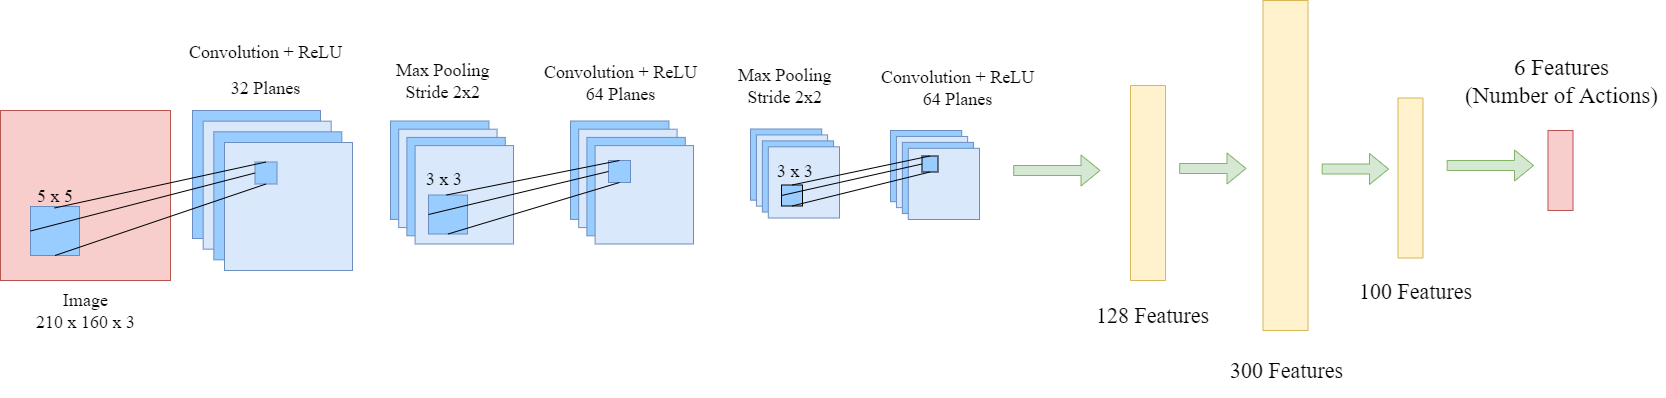

The diagram above was exported from draw.io. Its source (the exported page's mxGraphModel, read from the mxfile embedded in the PNG):
<mxGraphModel dx="1536" dy="322" grid="0" gridSize="10" guides="1" tooltips="1" connect="1" arrows="1" fold="1" page="0" pageScale="1" pageWidth="850" pageHeight="1100" background="#ffffff" math="0" shadow="0">
  <root>
    <mxCell id="0" />
    <mxCell id="1" parent="0" />
    <mxCell id="KYI21JEKyenXUrsPg_ay-1" value="" style="whiteSpace=wrap;html=1;aspect=fixed;fillColor=#f8cecc;strokeColor=#b85450;" vertex="1" parent="1">
      <mxGeometry x="50" y="110" width="170" height="170" as="geometry" />
    </mxCell>
    <mxCell id="KYI21JEKyenXUrsPg_ay-2" value="&lt;h2&gt;&lt;span style=&quot;font-weight: normal&quot;&gt;&lt;font face=&quot;Times New Roman&quot;&gt;Image&lt;br&gt;&lt;/font&gt;&lt;font face=&quot;Times New Roman&quot;&gt;210 x 160 x 3&lt;/font&gt;&lt;/span&gt;&lt;/h2&gt;" style="text;html=1;resizable=0;autosize=1;align=center;verticalAlign=middle;points=[];fillColor=none;strokeColor=none;rounded=0;" vertex="1" parent="1">
      <mxGeometry x="80" y="280" width="110" height="60" as="geometry" />
    </mxCell>
    <mxCell id="KYI21JEKyenXUrsPg_ay-12" value="" style="group" vertex="1" connectable="0" parent="1">
      <mxGeometry x="260" y="140" width="629" height="130" as="geometry" />
    </mxCell>
    <mxCell id="KYI21JEKyenXUrsPg_ay-11" value="" style="group" vertex="1" connectable="0" parent="KYI21JEKyenXUrsPg_ay-12">
      <mxGeometry width="629" height="130" as="geometry" />
    </mxCell>
    <mxCell id="KYI21JEKyenXUrsPg_ay-25" value="" style="group" vertex="1" connectable="0" parent="KYI21JEKyenXUrsPg_ay-11">
      <mxGeometry x="-18" y="-30" width="160" height="160" as="geometry" />
    </mxCell>
    <mxCell id="KYI21JEKyenXUrsPg_ay-16" value="" style="group" vertex="1" connectable="0" parent="KYI21JEKyenXUrsPg_ay-25">
      <mxGeometry width="160" height="160" as="geometry" />
    </mxCell>
    <mxCell id="KYI21JEKyenXUrsPg_ay-14" value="" style="group" vertex="1" connectable="0" parent="KYI21JEKyenXUrsPg_ay-16">
      <mxGeometry width="160" height="160" as="geometry" />
    </mxCell>
    <mxCell id="KYI21JEKyenXUrsPg_ay-10" value="" style="group" vertex="1" connectable="0" parent="KYI21JEKyenXUrsPg_ay-14">
      <mxGeometry width="160" height="160" as="geometry" />
    </mxCell>
    <mxCell id="KYI21JEKyenXUrsPg_ay-3" value="" style="whiteSpace=wrap;html=1;aspect=fixed;fillColor=#99CCFF;strokeColor=#6c8ebf;" vertex="1" parent="KYI21JEKyenXUrsPg_ay-10">
      <mxGeometry width="128" height="128" as="geometry" />
    </mxCell>
    <mxCell id="KYI21JEKyenXUrsPg_ay-7" value="" style="whiteSpace=wrap;html=1;aspect=fixed;fillColor=#dae8fc;strokeColor=#6c8ebf;" vertex="1" parent="KYI21JEKyenXUrsPg_ay-10">
      <mxGeometry x="10.666666666666666" y="10.666666666666666" width="128" height="128" as="geometry" />
    </mxCell>
    <mxCell id="KYI21JEKyenXUrsPg_ay-8" value="" style="whiteSpace=wrap;html=1;aspect=fixed;fillColor=#99CCFF;strokeColor=#6c8ebf;" vertex="1" parent="KYI21JEKyenXUrsPg_ay-10">
      <mxGeometry x="21.333333333333332" y="21.333333333333332" width="128" height="128" as="geometry" />
    </mxCell>
    <mxCell id="KYI21JEKyenXUrsPg_ay-9" value="" style="whiteSpace=wrap;html=1;aspect=fixed;fillColor=#dae8fc;strokeColor=#6c8ebf;" vertex="1" parent="KYI21JEKyenXUrsPg_ay-10">
      <mxGeometry x="32" y="32" width="128" height="128" as="geometry" />
    </mxCell>
    <mxCell id="KYI21JEKyenXUrsPg_ay-85" value="" style="whiteSpace=wrap;html=1;aspect=fixed;fillColor=#99CCFF;strokeColor=#6c8ebf;" vertex="1" parent="KYI21JEKyenXUrsPg_ay-10">
      <mxGeometry x="62.5" y="51.5" width="22" height="22" as="geometry" />
    </mxCell>
    <mxCell id="KYI21JEKyenXUrsPg_ay-26" value="" style="group" vertex="1" connectable="0" parent="KYI21JEKyenXUrsPg_ay-11">
      <mxGeometry x="180" y="-19.5" width="123" height="123" as="geometry" />
    </mxCell>
    <mxCell id="KYI21JEKyenXUrsPg_ay-18" value="" style="group" vertex="1" connectable="0" parent="KYI21JEKyenXUrsPg_ay-26">
      <mxGeometry width="123" height="123" as="geometry" />
    </mxCell>
    <mxCell id="KYI21JEKyenXUrsPg_ay-19" value="" style="group" vertex="1" connectable="0" parent="KYI21JEKyenXUrsPg_ay-18">
      <mxGeometry width="123" height="123" as="geometry" />
    </mxCell>
    <mxCell id="KYI21JEKyenXUrsPg_ay-20" value="" style="group" vertex="1" connectable="0" parent="KYI21JEKyenXUrsPg_ay-19">
      <mxGeometry width="123" height="123" as="geometry" />
    </mxCell>
    <mxCell id="KYI21JEKyenXUrsPg_ay-21" value="" style="whiteSpace=wrap;html=1;aspect=fixed;fillColor=#99CCFF;strokeColor=#6c8ebf;" vertex="1" parent="KYI21JEKyenXUrsPg_ay-20">
      <mxGeometry width="98.4" height="98.4" as="geometry" />
    </mxCell>
    <mxCell id="KYI21JEKyenXUrsPg_ay-22" value="" style="whiteSpace=wrap;html=1;aspect=fixed;fillColor=#dae8fc;strokeColor=#6c8ebf;" vertex="1" parent="KYI21JEKyenXUrsPg_ay-20">
      <mxGeometry x="8.2" y="8.2" width="98.4" height="98.4" as="geometry" />
    </mxCell>
    <mxCell id="KYI21JEKyenXUrsPg_ay-23" value="" style="whiteSpace=wrap;html=1;aspect=fixed;fillColor=#99CCFF;strokeColor=#6c8ebf;" vertex="1" parent="KYI21JEKyenXUrsPg_ay-20">
      <mxGeometry x="16.4" y="16.4" width="98.4" height="98.4" as="geometry" />
    </mxCell>
    <mxCell id="KYI21JEKyenXUrsPg_ay-24" value="" style="whiteSpace=wrap;html=1;aspect=fixed;fillColor=#dae8fc;strokeColor=#6c8ebf;" vertex="1" parent="KYI21JEKyenXUrsPg_ay-20">
      <mxGeometry x="24.6" y="24.6" width="98.4" height="98.4" as="geometry" />
    </mxCell>
    <mxCell id="KYI21JEKyenXUrsPg_ay-89" value="" style="whiteSpace=wrap;html=1;aspect=fixed;fillColor=#99CCFF;strokeColor=#6c8ebf;" vertex="1" parent="KYI21JEKyenXUrsPg_ay-20">
      <mxGeometry x="38" y="74" width="39" height="39" as="geometry" />
    </mxCell>
    <mxCell id="KYI21JEKyenXUrsPg_ay-198" value="&lt;h2&gt;&lt;font face=&quot;Times New Roman&quot; style=&quot;font-weight: normal&quot;&gt;3 x 3&lt;/font&gt;&lt;/h2&gt;" style="text;html=1;resizable=0;autosize=1;align=center;verticalAlign=middle;points=[];fillColor=none;strokeColor=none;rounded=0;" vertex="1" parent="KYI21JEKyenXUrsPg_ay-20">
      <mxGeometry x="31" y="33.5" width="46" height="48" as="geometry" />
    </mxCell>
    <mxCell id="KYI21JEKyenXUrsPg_ay-28" value="" style="group" vertex="1" connectable="0" parent="KYI21JEKyenXUrsPg_ay-11">
      <mxGeometry x="360" y="-19.5" width="123" height="123" as="geometry" />
    </mxCell>
    <mxCell id="KYI21JEKyenXUrsPg_ay-29" value="" style="group" vertex="1" connectable="0" parent="KYI21JEKyenXUrsPg_ay-28">
      <mxGeometry width="123" height="123" as="geometry" />
    </mxCell>
    <mxCell id="KYI21JEKyenXUrsPg_ay-30" value="" style="group" vertex="1" connectable="0" parent="KYI21JEKyenXUrsPg_ay-29">
      <mxGeometry width="123" height="123" as="geometry" />
    </mxCell>
    <mxCell id="KYI21JEKyenXUrsPg_ay-31" value="" style="group" vertex="1" connectable="0" parent="KYI21JEKyenXUrsPg_ay-30">
      <mxGeometry width="123" height="123" as="geometry" />
    </mxCell>
    <mxCell id="KYI21JEKyenXUrsPg_ay-32" value="" style="whiteSpace=wrap;html=1;aspect=fixed;fillColor=#99CCFF;strokeColor=#6c8ebf;" vertex="1" parent="KYI21JEKyenXUrsPg_ay-31">
      <mxGeometry width="98.4" height="98.4" as="geometry" />
    </mxCell>
    <mxCell id="KYI21JEKyenXUrsPg_ay-33" value="" style="whiteSpace=wrap;html=1;aspect=fixed;fillColor=#dae8fc;strokeColor=#6c8ebf;" vertex="1" parent="KYI21JEKyenXUrsPg_ay-31">
      <mxGeometry x="8.2" y="8.2" width="98.4" height="98.4" as="geometry" />
    </mxCell>
    <mxCell id="KYI21JEKyenXUrsPg_ay-34" value="" style="whiteSpace=wrap;html=1;aspect=fixed;fillColor=#99CCFF;strokeColor=#6c8ebf;" vertex="1" parent="KYI21JEKyenXUrsPg_ay-31">
      <mxGeometry x="16.4" y="16.4" width="98.4" height="98.4" as="geometry" />
    </mxCell>
    <mxCell id="KYI21JEKyenXUrsPg_ay-35" value="" style="whiteSpace=wrap;html=1;aspect=fixed;fillColor=#dae8fc;strokeColor=#6c8ebf;" vertex="1" parent="KYI21JEKyenXUrsPg_ay-31">
      <mxGeometry x="24.6" y="24.6" width="98.4" height="98.4" as="geometry" />
    </mxCell>
    <mxCell id="KYI21JEKyenXUrsPg_ay-90" value="" style="whiteSpace=wrap;html=1;aspect=fixed;fillColor=#99CCFF;strokeColor=#6c8ebf;" vertex="1" parent="KYI21JEKyenXUrsPg_ay-31">
      <mxGeometry x="38" y="39.5" width="22" height="22" as="geometry" />
    </mxCell>
    <mxCell id="KYI21JEKyenXUrsPg_ay-91" value="" style="endArrow=none;html=1;entryX=0.5;entryY=0;entryDx=0;entryDy=0;" edge="1" parent="KYI21JEKyenXUrsPg_ay-31" target="KYI21JEKyenXUrsPg_ay-90">
      <mxGeometry width="50" height="50" relative="1" as="geometry">
        <mxPoint x="-124" y="74" as="sourcePoint" />
        <mxPoint x="87.5" y="28" as="targetPoint" />
      </mxGeometry>
    </mxCell>
    <mxCell id="KYI21JEKyenXUrsPg_ay-37" value="" style="group" vertex="1" connectable="0" parent="KYI21JEKyenXUrsPg_ay-11">
      <mxGeometry x="540" y="-11.5" width="89" height="89" as="geometry" />
    </mxCell>
    <mxCell id="KYI21JEKyenXUrsPg_ay-38" value="" style="group" vertex="1" connectable="0" parent="KYI21JEKyenXUrsPg_ay-37">
      <mxGeometry width="89" height="89" as="geometry" />
    </mxCell>
    <mxCell id="KYI21JEKyenXUrsPg_ay-39" value="" style="group" vertex="1" connectable="0" parent="KYI21JEKyenXUrsPg_ay-38">
      <mxGeometry width="89" height="89" as="geometry" />
    </mxCell>
    <mxCell id="KYI21JEKyenXUrsPg_ay-40" value="" style="group" vertex="1" connectable="0" parent="KYI21JEKyenXUrsPg_ay-39">
      <mxGeometry width="89" height="89" as="geometry" />
    </mxCell>
    <mxCell id="KYI21JEKyenXUrsPg_ay-41" value="" style="whiteSpace=wrap;html=1;aspect=fixed;fillColor=#99CCFF;strokeColor=#6c8ebf;" vertex="1" parent="KYI21JEKyenXUrsPg_ay-40">
      <mxGeometry width="71.2" height="71.2" as="geometry" />
    </mxCell>
    <mxCell id="KYI21JEKyenXUrsPg_ay-42" value="" style="whiteSpace=wrap;html=1;aspect=fixed;fillColor=#dae8fc;strokeColor=#6c8ebf;" vertex="1" parent="KYI21JEKyenXUrsPg_ay-40">
      <mxGeometry x="5.933333333333334" y="5.933333333333334" width="71.2" height="71.2" as="geometry" />
    </mxCell>
    <mxCell id="KYI21JEKyenXUrsPg_ay-43" value="" style="whiteSpace=wrap;html=1;aspect=fixed;fillColor=#99CCFF;strokeColor=#6c8ebf;" vertex="1" parent="KYI21JEKyenXUrsPg_ay-40">
      <mxGeometry x="11.866666666666667" y="11.866666666666667" width="71.2" height="71.2" as="geometry" />
    </mxCell>
    <mxCell id="KYI21JEKyenXUrsPg_ay-44" value="" style="whiteSpace=wrap;html=1;aspect=fixed;fillColor=#dae8fc;strokeColor=#6c8ebf;" vertex="1" parent="KYI21JEKyenXUrsPg_ay-40">
      <mxGeometry x="17.8" y="17.8" width="71.2" height="71.2" as="geometry" />
    </mxCell>
    <mxCell id="KYI21JEKyenXUrsPg_ay-189" value="" style="whiteSpace=wrap;html=1;aspect=fixed;fillColor=#99CCFF;gradientColor=none;" vertex="1" parent="KYI21JEKyenXUrsPg_ay-40">
      <mxGeometry x="31" y="56" width="21" height="21" as="geometry" />
    </mxCell>
    <mxCell id="KYI21JEKyenXUrsPg_ay-199" value="&lt;h2&gt;&lt;font face=&quot;Times New Roman&quot; style=&quot;font-weight: normal&quot;&gt;3 x 3&lt;/font&gt;&lt;/h2&gt;" style="text;html=1;resizable=0;autosize=1;align=center;verticalAlign=middle;points=[];fillColor=none;strokeColor=none;rounded=0;" vertex="1" parent="KYI21JEKyenXUrsPg_ay-40">
      <mxGeometry x="21.5" y="17.5" width="46" height="48" as="geometry" />
    </mxCell>
    <mxCell id="KYI21JEKyenXUrsPg_ay-55" value="" style="group" vertex="1" connectable="0" parent="KYI21JEKyenXUrsPg_ay-11">
      <mxGeometry x="680" y="-10" width="89" height="89" as="geometry" />
    </mxCell>
    <mxCell id="KYI21JEKyenXUrsPg_ay-56" value="" style="group" vertex="1" connectable="0" parent="KYI21JEKyenXUrsPg_ay-55">
      <mxGeometry width="89" height="89" as="geometry" />
    </mxCell>
    <mxCell id="KYI21JEKyenXUrsPg_ay-57" value="" style="group" vertex="1" connectable="0" parent="KYI21JEKyenXUrsPg_ay-56">
      <mxGeometry width="89" height="89" as="geometry" />
    </mxCell>
    <mxCell id="KYI21JEKyenXUrsPg_ay-58" value="" style="group" vertex="1" connectable="0" parent="KYI21JEKyenXUrsPg_ay-57">
      <mxGeometry width="89" height="89" as="geometry" />
    </mxCell>
    <mxCell id="KYI21JEKyenXUrsPg_ay-59" value="" style="whiteSpace=wrap;html=1;aspect=fixed;fillColor=#99CCFF;strokeColor=#6c8ebf;" vertex="1" parent="KYI21JEKyenXUrsPg_ay-58">
      <mxGeometry width="71.2" height="71.2" as="geometry" />
    </mxCell>
    <mxCell id="KYI21JEKyenXUrsPg_ay-60" value="" style="whiteSpace=wrap;html=1;aspect=fixed;fillColor=#dae8fc;strokeColor=#6c8ebf;" vertex="1" parent="KYI21JEKyenXUrsPg_ay-58">
      <mxGeometry x="5.933333333333334" y="5.933333333333334" width="71.2" height="71.2" as="geometry" />
    </mxCell>
    <mxCell id="KYI21JEKyenXUrsPg_ay-61" value="" style="whiteSpace=wrap;html=1;aspect=fixed;fillColor=#99CCFF;strokeColor=#6c8ebf;" vertex="1" parent="KYI21JEKyenXUrsPg_ay-58">
      <mxGeometry x="11.866666666666667" y="11.866666666666667" width="71.2" height="71.2" as="geometry" />
    </mxCell>
    <mxCell id="KYI21JEKyenXUrsPg_ay-62" value="" style="whiteSpace=wrap;html=1;aspect=fixed;fillColor=#dae8fc;strokeColor=#6c8ebf;" vertex="1" parent="KYI21JEKyenXUrsPg_ay-58">
      <mxGeometry x="17.8" y="17.8" width="71.2" height="71.2" as="geometry" />
    </mxCell>
    <mxCell id="KYI21JEKyenXUrsPg_ay-190" value="" style="whiteSpace=wrap;html=1;aspect=fixed;fillColor=#99CCFF;gradientColor=none;" vertex="1" parent="KYI21JEKyenXUrsPg_ay-58">
      <mxGeometry x="31.5" y="25.5" width="16" height="16" as="geometry" />
    </mxCell>
    <mxCell id="KYI21JEKyenXUrsPg_ay-187" value="" style="endArrow=none;html=1;entryX=0;entryY=0.5;entryDx=0;entryDy=0;exitX=0;exitY=0.5;exitDx=0;exitDy=0;" edge="1" parent="KYI21JEKyenXUrsPg_ay-11" source="KYI21JEKyenXUrsPg_ay-89" target="KYI21JEKyenXUrsPg_ay-90">
      <mxGeometry width="50" height="50" relative="1" as="geometry">
        <mxPoint x="232" y="206" as="sourcePoint" />
        <mxPoint x="443" y="134.5" as="targetPoint" />
      </mxGeometry>
    </mxCell>
    <mxCell id="KYI21JEKyenXUrsPg_ay-188" value="" style="endArrow=none;html=1;entryX=0.5;entryY=1;entryDx=0;entryDy=0;exitX=0.5;exitY=1;exitDx=0;exitDy=0;" edge="1" parent="KYI21JEKyenXUrsPg_ay-11" source="KYI21JEKyenXUrsPg_ay-89" target="KYI21JEKyenXUrsPg_ay-90">
      <mxGeometry width="50" height="50" relative="1" as="geometry">
        <mxPoint x="287" y="205" as="sourcePoint" />
        <mxPoint x="498" y="133.5" as="targetPoint" />
      </mxGeometry>
    </mxCell>
    <mxCell id="KYI21JEKyenXUrsPg_ay-191" value="" style="endArrow=none;html=1;entryX=0.5;entryY=0;entryDx=0;entryDy=0;exitX=0.5;exitY=0;exitDx=0;exitDy=0;" edge="1" parent="KYI21JEKyenXUrsPg_ay-11" source="KYI21JEKyenXUrsPg_ay-189" target="KYI21JEKyenXUrsPg_ay-190">
      <mxGeometry width="50" height="50" relative="1" as="geometry">
        <mxPoint x="565" y="140" as="sourcePoint" />
        <mxPoint x="736" y="140" as="targetPoint" />
      </mxGeometry>
    </mxCell>
    <mxCell id="KYI21JEKyenXUrsPg_ay-195" value="" style="endArrow=none;html=1;exitX=0.5;exitY=1;exitDx=0;exitDy=0;entryX=0.5;entryY=1;entryDx=0;entryDy=0;" edge="1" parent="KYI21JEKyenXUrsPg_ay-11" source="KYI21JEKyenXUrsPg_ay-189" target="KYI21JEKyenXUrsPg_ay-190">
      <mxGeometry width="50" height="50" relative="1" as="geometry">
        <mxPoint x="579" y="65" as="sourcePoint" />
        <mxPoint x="662" y="114" as="targetPoint" />
      </mxGeometry>
    </mxCell>
    <mxCell id="KYI21JEKyenXUrsPg_ay-196" value="" style="endArrow=none;html=1;exitX=0;exitY=0.5;exitDx=0;exitDy=0;entryX=0;entryY=0.5;entryDx=0;entryDy=0;" edge="1" parent="KYI21JEKyenXUrsPg_ay-11" source="KYI21JEKyenXUrsPg_ay-189" target="KYI21JEKyenXUrsPg_ay-190">
      <mxGeometry width="50" height="50" relative="1" as="geometry">
        <mxPoint x="572" y="86.5" as="sourcePoint" />
        <mxPoint x="654.5" y="130" as="targetPoint" />
      </mxGeometry>
    </mxCell>
    <mxCell id="KYI21JEKyenXUrsPg_ay-13" value="&lt;h2&gt;&lt;font face=&quot;Times New Roman&quot; style=&quot;font-weight: normal ; font-size: 18px&quot;&gt;Convolution + ReLU&lt;br&gt;&lt;/font&gt;&lt;/h2&gt;&lt;h2&gt;&lt;span style=&quot;font-weight: 400&quot;&gt;&lt;font style=&quot;font-size: 18px&quot; face=&quot;Times New Roman&quot;&gt;32 Planes&lt;/font&gt;&lt;/span&gt;&lt;/h2&gt;" style="text;html=1;resizable=0;autosize=1;align=center;verticalAlign=middle;points=[];fillColor=none;strokeColor=none;rounded=0;" vertex="1" parent="1">
      <mxGeometry x="230" y="30" width="170" height="80" as="geometry" />
    </mxCell>
    <mxCell id="KYI21JEKyenXUrsPg_ay-27" value="&lt;h2&gt;&lt;span style=&quot;font-weight: normal&quot;&gt;&lt;font face=&quot;Times New Roman&quot;&gt;Max Pooling&lt;br&gt;&lt;/font&gt;&lt;font face=&quot;Times New Roman&quot;&gt;Stride 2x2&lt;/font&gt;&lt;/span&gt;&lt;/h2&gt;" style="text;html=1;resizable=0;autosize=1;align=center;verticalAlign=middle;points=[];fillColor=none;strokeColor=none;rounded=0;" vertex="1" parent="1">
      <mxGeometry x="437" y="50" width="110" height="60" as="geometry" />
    </mxCell>
    <mxCell id="KYI21JEKyenXUrsPg_ay-36" value="&lt;h2&gt;&lt;span style=&quot;font-weight: normal&quot;&gt;&lt;font face=&quot;Times New Roman&quot;&gt;Convolution + ReLU&lt;br&gt;&lt;/font&gt;&lt;font face=&quot;Times New Roman&quot;&gt;64 Planes&lt;/font&gt;&lt;/span&gt;&lt;/h2&gt;" style="text;html=1;align=center;" vertex="1" parent="1">
      <mxGeometry x="575" y="40" width="190" height="30" as="geometry" />
    </mxCell>
    <mxCell id="KYI21JEKyenXUrsPg_ay-46" value="&lt;h2&gt;&lt;span style=&quot;font-weight: normal&quot;&gt;&lt;font face=&quot;Times New Roman&quot;&gt;Max Pooling&lt;br&gt;&lt;/font&gt;&lt;font face=&quot;Times New Roman&quot;&gt;Stride 2x2&lt;/font&gt;&lt;/span&gt;&lt;/h2&gt;" style="text;html=1;resizable=0;autosize=1;align=center;verticalAlign=middle;points=[];fillColor=none;strokeColor=none;rounded=0;" vertex="1" parent="1">
      <mxGeometry x="779" y="55" width="110" height="60" as="geometry" />
    </mxCell>
    <mxCell id="KYI21JEKyenXUrsPg_ay-63" value="&lt;h2&gt;&lt;span style=&quot;font-weight: normal&quot;&gt;&lt;font face=&quot;Times New Roman&quot;&gt;Convolution + ReLU&lt;br&gt;&lt;/font&gt;&lt;font face=&quot;Times New Roman&quot;&gt;64 Planes&lt;/font&gt;&lt;/span&gt;&lt;/h2&gt;" style="text;html=1;align=center;" vertex="1" parent="1">
      <mxGeometry x="912" y="45" width="190" height="30" as="geometry" />
    </mxCell>
    <mxCell id="KYI21JEKyenXUrsPg_ay-65" value="" style="shape=flexArrow;endArrow=classic;html=1;fillColor=#d5e8d4;strokeColor=#82b366;" edge="1" parent="1">
      <mxGeometry width="50" height="50" relative="1" as="geometry">
        <mxPoint x="1062.666748046875" y="170" as="sourcePoint" />
        <mxPoint x="1150" y="170" as="targetPoint" />
      </mxGeometry>
    </mxCell>
    <mxCell id="KYI21JEKyenXUrsPg_ay-66" value="" style="rounded=0;whiteSpace=wrap;html=1;fillColor=#fff2cc;rotation=-90;strokeColor=#d6b656;" vertex="1" parent="1">
      <mxGeometry x="1100" y="165" width="195" height="35" as="geometry" />
    </mxCell>
    <mxCell id="KYI21JEKyenXUrsPg_ay-67" value="" style="rounded=0;whiteSpace=wrap;html=1;fillColor=#fff2cc;rotation=-90;strokeColor=#d6b656;" vertex="1" parent="1">
      <mxGeometry x="1170" y="142.5" width="330" height="45" as="geometry" />
    </mxCell>
    <mxCell id="KYI21JEKyenXUrsPg_ay-68" value="" style="rounded=0;whiteSpace=wrap;html=1;fillColor=#fff2cc;rotation=-90;strokeColor=#d6b656;" vertex="1" parent="1">
      <mxGeometry x="1380" y="165" width="160" height="25" as="geometry" />
    </mxCell>
    <mxCell id="KYI21JEKyenXUrsPg_ay-69" value="" style="shape=flexArrow;endArrow=classic;html=1;fillColor=#d5e8d4;strokeColor=#82b366;" edge="1" parent="1">
      <mxGeometry width="50" height="50" relative="1" as="geometry">
        <mxPoint x="1228.666748046875" y="168" as="sourcePoint" />
        <mxPoint x="1296" y="168" as="targetPoint" />
      </mxGeometry>
    </mxCell>
    <mxCell id="KYI21JEKyenXUrsPg_ay-70" value="" style="shape=flexArrow;endArrow=classic;html=1;fillColor=#d5e8d4;strokeColor=#82b366;" edge="1" parent="1">
      <mxGeometry width="50" height="50" relative="1" as="geometry">
        <mxPoint x="1371.166748046875" y="168.5" as="sourcePoint" />
        <mxPoint x="1438.5" y="168.5" as="targetPoint" />
      </mxGeometry>
    </mxCell>
    <mxCell id="KYI21JEKyenXUrsPg_ay-71" value="" style="rounded=0;whiteSpace=wrap;html=1;fillColor=#f8cecc;rotation=-90;strokeColor=#b85450;" vertex="1" parent="1">
      <mxGeometry x="1570" y="157.5" width="80" height="25" as="geometry" />
    </mxCell>
    <mxCell id="KYI21JEKyenXUrsPg_ay-72" value="" style="shape=flexArrow;endArrow=classic;html=1;fillColor=#d5e8d4;strokeColor=#82b366;" edge="1" parent="1">
      <mxGeometry width="50" height="50" relative="1" as="geometry">
        <mxPoint x="1496.166748046875" y="165" as="sourcePoint" />
        <mxPoint x="1583.5" y="165" as="targetPoint" />
      </mxGeometry>
    </mxCell>
    <mxCell id="KYI21JEKyenXUrsPg_ay-73" value="&lt;h2&gt;&lt;font face=&quot;Times New Roman&quot; style=&quot;font-weight: normal ; font-size: 22px&quot;&gt;128 Features&lt;/font&gt;&lt;/h2&gt;" style="text;html=1;resizable=0;autosize=1;align=center;verticalAlign=middle;points=[];fillColor=none;strokeColor=none;rounded=0;" vertex="1" parent="1">
      <mxGeometry x="1137" y="290" width="130" height="50" as="geometry" />
    </mxCell>
    <mxCell id="KYI21JEKyenXUrsPg_ay-78" value="&lt;h2&gt;&lt;font face=&quot;Times New Roman&quot;&gt;&lt;span style=&quot;font-size: 22px ; font-weight: 400&quot;&gt;300 Features&lt;/span&gt;&lt;/font&gt;&lt;/h2&gt;" style="text;html=1;resizable=0;autosize=1;align=center;verticalAlign=middle;points=[];fillColor=none;strokeColor=none;rounded=0;" vertex="1" parent="1">
      <mxGeometry x="1271" y="345" width="130" height="50" as="geometry" />
    </mxCell>
    <mxCell id="KYI21JEKyenXUrsPg_ay-81" value="&lt;h2&gt;&lt;font face=&quot;Times New Roman&quot;&gt;&lt;span style=&quot;font-size: 22px ; font-weight: 400&quot;&gt;100 Features&lt;/span&gt;&lt;/font&gt;&lt;/h2&gt;" style="text;html=1;resizable=0;autosize=1;align=center;verticalAlign=middle;points=[];fillColor=none;strokeColor=none;rounded=0;" vertex="1" parent="1">
      <mxGeometry x="1400" y="266" width="130" height="50" as="geometry" />
    </mxCell>
    <mxCell id="KYI21JEKyenXUrsPg_ay-82" value="&lt;h2 style=&quot;font-size: 23px&quot;&gt;&lt;font face=&quot;Times New Roman&quot; style=&quot;font-weight: normal ; font-size: 23px&quot;&gt;6 Features&lt;br&gt;(Number of Actions)&lt;/font&gt;&lt;/h2&gt;" style="text;html=1;resizable=0;autosize=1;align=center;verticalAlign=middle;points=[];fillColor=none;strokeColor=none;rounded=0;" vertex="1" parent="1">
      <mxGeometry x="1505" y="45" width="210" height="70" as="geometry" />
    </mxCell>
    <mxCell id="KYI21JEKyenXUrsPg_ay-83" value="" style="whiteSpace=wrap;html=1;aspect=fixed;fillColor=#99CCFF;strokeColor=#6c8ebf;" vertex="1" parent="1">
      <mxGeometry x="80" y="206" width="49" height="49" as="geometry" />
    </mxCell>
    <mxCell id="KYI21JEKyenXUrsPg_ay-84" value="" style="endArrow=none;html=1;entryX=0.5;entryY=0;entryDx=0;entryDy=0;" edge="1" parent="1" target="KYI21JEKyenXUrsPg_ay-85">
      <mxGeometry width="50" height="50" relative="1" as="geometry">
        <mxPoint x="104" y="207.5" as="sourcePoint" />
        <mxPoint x="154" y="157.5" as="targetPoint" />
      </mxGeometry>
    </mxCell>
    <mxCell id="KYI21JEKyenXUrsPg_ay-87" value="" style="endArrow=none;html=1;entryX=0;entryY=0.5;entryDx=0;entryDy=0;exitX=0;exitY=0.5;exitDx=0;exitDy=0;" edge="1" parent="1" source="KYI21JEKyenXUrsPg_ay-83" target="KYI21JEKyenXUrsPg_ay-85">
      <mxGeometry width="50" height="50" relative="1" as="geometry">
        <mxPoint x="114" y="217.5" as="sourcePoint" />
        <mxPoint x="325.5" y="171.5" as="targetPoint" />
      </mxGeometry>
    </mxCell>
    <mxCell id="KYI21JEKyenXUrsPg_ay-88" value="" style="endArrow=none;html=1;entryX=0.5;entryY=1;entryDx=0;entryDy=0;exitX=0.5;exitY=1;exitDx=0;exitDy=0;" edge="1" parent="1" source="KYI21JEKyenXUrsPg_ay-83" target="KYI21JEKyenXUrsPg_ay-85">
      <mxGeometry width="50" height="50" relative="1" as="geometry">
        <mxPoint x="90" y="240.5" as="sourcePoint" />
        <mxPoint x="314.5" y="182.5" as="targetPoint" />
      </mxGeometry>
    </mxCell>
    <mxCell id="KYI21JEKyenXUrsPg_ay-197" value="&lt;h2&gt;&lt;font face=&quot;Times New Roman&quot; style=&quot;font-weight: normal&quot;&gt;5 x 5&lt;/font&gt;&lt;/h2&gt;" style="text;html=1;resizable=0;autosize=1;align=center;verticalAlign=middle;points=[];fillColor=none;strokeColor=none;rounded=0;" vertex="1" parent="1">
      <mxGeometry x="81.5" y="171" width="46" height="48" as="geometry" />
    </mxCell>
  </root>
</mxGraphModel>